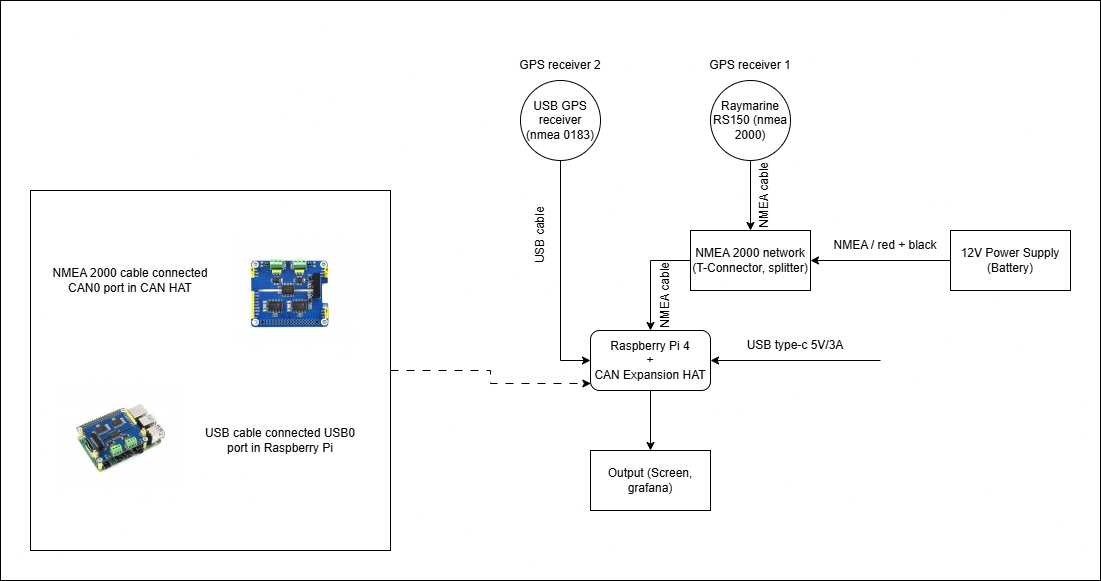

The diagram above was exported from draw.io. Its source (the exported page's mxGraphModel, read from the mxfile embedded in the PNG):
<mxGraphModel dx="2282" dy="2044" grid="1" gridSize="10" guides="1" tooltips="1" connect="1" arrows="1" fold="1" page="1" pageScale="1" pageWidth="827" pageHeight="1169" math="0" shadow="0">
  <root>
    <mxCell id="0" />
    <mxCell id="1" parent="0" />
    <mxCell id="C38YPYc6oeeHqxtmEpPC-44" parent="1" style="rounded=0;whiteSpace=wrap;html=1;" value="" vertex="1">
      <mxGeometry height="580" width="1100" x="-310" y="-50" as="geometry" />
    </mxCell>
    <mxCell id="C38YPYc6oeeHqxtmEpPC-15" edge="1" parent="1" source="C38YPYc6oeeHqxtmEpPC-2" style="edgeStyle=orthogonalEdgeStyle;rounded=0;orthogonalLoop=1;jettySize=auto;html=1;exitX=0.5;exitY=1;exitDx=0;exitDy=0;entryX=0.5;entryY=0;entryDx=0;entryDy=0;" target="C38YPYc6oeeHqxtmEpPC-3">
      <mxGeometry relative="1" as="geometry" />
    </mxCell>
    <mxCell id="C38YPYc6oeeHqxtmEpPC-24" edge="1" parent="1" source="C38YPYc6oeeHqxtmEpPC-2" style="edgeStyle=orthogonalEdgeStyle;rounded=0;orthogonalLoop=1;jettySize=auto;html=1;exitX=1;exitY=0.5;exitDx=0;exitDy=0;verticalAlign=middle;entryX=1;entryY=0.5;entryDx=0;entryDy=0;" target="C38YPYc6oeeHqxtmEpPC-2">
      <mxGeometry relative="1" as="geometry">
        <mxPoint x="590" y="310" as="targetPoint" />
      </mxGeometry>
    </mxCell>
    <mxCell id="C38YPYc6oeeHqxtmEpPC-2" parent="1" style="rounded=1;whiteSpace=wrap;html=1;" value="Raspberry Pi 4&lt;div&gt;+&lt;/div&gt;&lt;div&gt;CAN Expansion HAT&lt;/div&gt;" vertex="1">
      <mxGeometry height="60" width="120" x="280" y="280" as="geometry" />
    </mxCell>
    <mxCell id="C38YPYc6oeeHqxtmEpPC-3" parent="1" style="rounded=0;whiteSpace=wrap;html=1;" value="Output (Screen, grafana)" vertex="1">
      <mxGeometry height="60" width="120" x="280" y="400" as="geometry" />
    </mxCell>
    <mxCell id="C38YPYc6oeeHqxtmEpPC-11" edge="1" parent="1" source="C38YPYc6oeeHqxtmEpPC-4" style="edgeStyle=orthogonalEdgeStyle;rounded=0;orthogonalLoop=1;jettySize=auto;html=1;exitX=0;exitY=0.5;exitDx=0;exitDy=0;entryX=1;entryY=0.5;entryDx=0;entryDy=0;" target="C38YPYc6oeeHqxtmEpPC-7">
      <mxGeometry relative="1" as="geometry" />
    </mxCell>
    <mxCell id="C38YPYc6oeeHqxtmEpPC-4" parent="1" style="rounded=0;whiteSpace=wrap;html=1;" value="12V Power Supply&lt;div&gt;(Battery)&lt;/div&gt;" vertex="1">
      <mxGeometry height="60" width="120" x="640" y="180" as="geometry" />
    </mxCell>
    <mxCell id="C38YPYc6oeeHqxtmEpPC-12" edge="1" parent="1" source="C38YPYc6oeeHqxtmEpPC-5" style="edgeStyle=orthogonalEdgeStyle;rounded=0;orthogonalLoop=1;jettySize=auto;html=1;exitX=0.5;exitY=1;exitDx=0;exitDy=0;entryX=0.5;entryY=0;entryDx=0;entryDy=0;" target="C38YPYc6oeeHqxtmEpPC-7">
      <mxGeometry relative="1" as="geometry" />
    </mxCell>
    <mxCell id="C38YPYc6oeeHqxtmEpPC-5" parent="1" style="ellipse;whiteSpace=wrap;html=1;aspect=fixed;" value="Raymarine RS150 (nmea 2000)" vertex="1">
      <mxGeometry height="80" width="80" x="400" y="30" as="geometry" />
    </mxCell>
    <mxCell id="C38YPYc6oeeHqxtmEpPC-18" edge="1" parent="1" source="C38YPYc6oeeHqxtmEpPC-6" style="edgeStyle=orthogonalEdgeStyle;rounded=0;orthogonalLoop=1;jettySize=auto;html=1;exitX=0.5;exitY=1;exitDx=0;exitDy=0;entryX=0;entryY=0.5;entryDx=0;entryDy=0;" target="C38YPYc6oeeHqxtmEpPC-2">
      <mxGeometry relative="1" as="geometry" />
    </mxCell>
    <mxCell id="C38YPYc6oeeHqxtmEpPC-6" parent="1" style="ellipse;whiteSpace=wrap;html=1;aspect=fixed;" value="USB GPS receiver (nmea 0183)" vertex="1">
      <mxGeometry height="80" width="80" x="210" y="30" as="geometry" />
    </mxCell>
    <mxCell id="C38YPYc6oeeHqxtmEpPC-13" edge="1" parent="1" source="C38YPYc6oeeHqxtmEpPC-7" style="edgeStyle=orthogonalEdgeStyle;rounded=0;orthogonalLoop=1;jettySize=auto;html=1;exitX=0;exitY=0.5;exitDx=0;exitDy=0;entryX=0.5;entryY=0;entryDx=0;entryDy=0;" target="C38YPYc6oeeHqxtmEpPC-2">
      <mxGeometry relative="1" as="geometry" />
    </mxCell>
    <mxCell id="C38YPYc6oeeHqxtmEpPC-7" parent="1" style="rounded=0;whiteSpace=wrap;html=1;" value="NMEA 2000 network&lt;div&gt;(T-Connector, splitter)&lt;/div&gt;" vertex="1">
      <mxGeometry height="60" width="120" x="380" y="180" as="geometry" />
    </mxCell>
    <mxCell id="C38YPYc6oeeHqxtmEpPC-8" parent="1" style="text;html=1;whiteSpace=wrap;strokeColor=none;fillColor=none;align=center;verticalAlign=middle;rounded=0;" value="GPS receiver 1" vertex="1">
      <mxGeometry height="30" width="110" x="385" as="geometry" />
    </mxCell>
    <mxCell id="C38YPYc6oeeHqxtmEpPC-9" parent="1" style="text;html=1;whiteSpace=wrap;strokeColor=none;fillColor=none;align=center;verticalAlign=middle;rounded=0;" value="GPS receiver 2" vertex="1">
      <mxGeometry height="30" width="140" x="180" as="geometry" />
    </mxCell>
    <mxCell id="C38YPYc6oeeHqxtmEpPC-20" parent="1" style="text;html=1;whiteSpace=wrap;strokeColor=none;fillColor=none;align=center;verticalAlign=middle;rounded=0;rotation=-90;" value="USB cable" vertex="1">
      <mxGeometry height="30" width="60" x="200" y="170" as="geometry" />
    </mxCell>
    <mxCell id="C38YPYc6oeeHqxtmEpPC-21" parent="1" style="text;html=1;whiteSpace=wrap;strokeColor=none;fillColor=none;align=center;verticalAlign=middle;rounded=0;rotation=-90;" value="NMEA cable" vertex="1">
      <mxGeometry height="30" width="80" x="414" y="130" as="geometry" />
    </mxCell>
    <mxCell id="C38YPYc6oeeHqxtmEpPC-22" parent="1" style="text;html=1;whiteSpace=wrap;strokeColor=none;fillColor=none;align=center;verticalAlign=middle;rounded=0;rotation=-90;" value="NMEA cable" vertex="1">
      <mxGeometry height="30" width="90" x="310" y="230" as="geometry" />
    </mxCell>
    <mxCell id="C38YPYc6oeeHqxtmEpPC-25" edge="1" parent="1" style="endArrow=classic;html=1;rounded=0;entryX=1;entryY=0.5;entryDx=0;entryDy=0;" target="C38YPYc6oeeHqxtmEpPC-2" value="">
      <mxGeometry height="50" relative="1" width="50" as="geometry">
        <mxPoint x="570" y="310" as="sourcePoint" />
        <mxPoint x="450" y="310" as="targetPoint" />
      </mxGeometry>
    </mxCell>
    <mxCell id="C38YPYc6oeeHqxtmEpPC-26" parent="1" style="text;html=1;whiteSpace=wrap;strokeColor=none;fillColor=none;align=center;verticalAlign=middle;rounded=0;" value="USB type-c 5V/3A" vertex="1">
      <mxGeometry height="30" width="110" x="430" y="280" as="geometry" />
    </mxCell>
    <mxCell id="C38YPYc6oeeHqxtmEpPC-34" connectable="0" parent="1" style="group" value="" vertex="1">
      <mxGeometry height="360" width="400" x="-280" y="140" as="geometry" />
    </mxCell>
    <mxCell id="C38YPYc6oeeHqxtmEpPC-32" parent="C38YPYc6oeeHqxtmEpPC-34" style="whiteSpace=wrap;html=1;aspect=fixed;" value="" vertex="1">
      <mxGeometry height="360" width="360" as="geometry" />
    </mxCell>
    <UserObject label="&lt;img src=&quot;https://www.waveshare.com/media/catalog/product/cache/1/thumbnail/122x122/9df78eab33525d08d6e5fb8d27136e95/2/-/2-ch-can-hat-3.jpg&quot;&gt;" id="C38YPYc6oeeHqxtmEpPC-30">
      <mxCell parent="C38YPYc6oeeHqxtmEpPC-34" style="text;whiteSpace=wrap;html=1;" vertex="1">
        <mxGeometry height="48.00000000000001" width="40" x="200" y="36" as="geometry" />
      </mxCell>
    </UserObject>
    <UserObject label="&lt;img src=&quot;https://www.waveshare.com/media/catalog/product/cache/1/thumbnail/122x122/9df78eab33525d08d6e5fb8d27136e95/2/-/2-ch-can-hat-5_2.jpg&quot;&gt;" id="C38YPYc6oeeHqxtmEpPC-31">
      <mxCell parent="C38YPYc6oeeHqxtmEpPC-34" style="text;whiteSpace=wrap;html=1;" vertex="1">
        <mxGeometry height="48.00000000000001" width="40" x="26.666666666666664" y="180" as="geometry" />
      </mxCell>
    </UserObject>
    <mxCell id="C38YPYc6oeeHqxtmEpPC-41" parent="C38YPYc6oeeHqxtmEpPC-34" style="text;html=1;whiteSpace=wrap;strokeColor=none;fillColor=none;align=center;verticalAlign=middle;rounded=0;" value="USB cable connected USB0 port in Raspberry Pi" vertex="1">
      <mxGeometry height="30" width="160" x="170" y="235" as="geometry" />
    </mxCell>
    <mxCell id="C38YPYc6oeeHqxtmEpPC-42" parent="C38YPYc6oeeHqxtmEpPC-34" style="text;html=1;whiteSpace=wrap;strokeColor=none;fillColor=none;align=center;verticalAlign=middle;rounded=0;" value="NMEA 2000 cable connected CAN0 port in CAN HAT" vertex="1">
      <mxGeometry height="30" width="160" x="20" y="75" as="geometry" />
    </mxCell>
    <mxCell id="C38YPYc6oeeHqxtmEpPC-38" parent="1" style="text;html=1;whiteSpace=wrap;strokeColor=none;fillColor=none;align=center;verticalAlign=middle;rounded=0;" value="NMEA / red + black" vertex="1">
      <mxGeometry height="30" width="110" x="520" y="180" as="geometry" />
    </mxCell>
    <mxCell id="C38YPYc6oeeHqxtmEpPC-43" edge="1" parent="1" source="C38YPYc6oeeHqxtmEpPC-32" style="edgeStyle=orthogonalEdgeStyle;rounded=0;orthogonalLoop=1;jettySize=auto;html=1;exitX=1;exitY=0.5;exitDx=0;exitDy=0;entryX=0.003;entryY=0.883;entryDx=0;entryDy=0;entryPerimeter=0;dashed=1;dashPattern=8 8;" target="C38YPYc6oeeHqxtmEpPC-2">
      <mxGeometry relative="1" as="geometry" />
    </mxCell>
  </root>
</mxGraphModel>